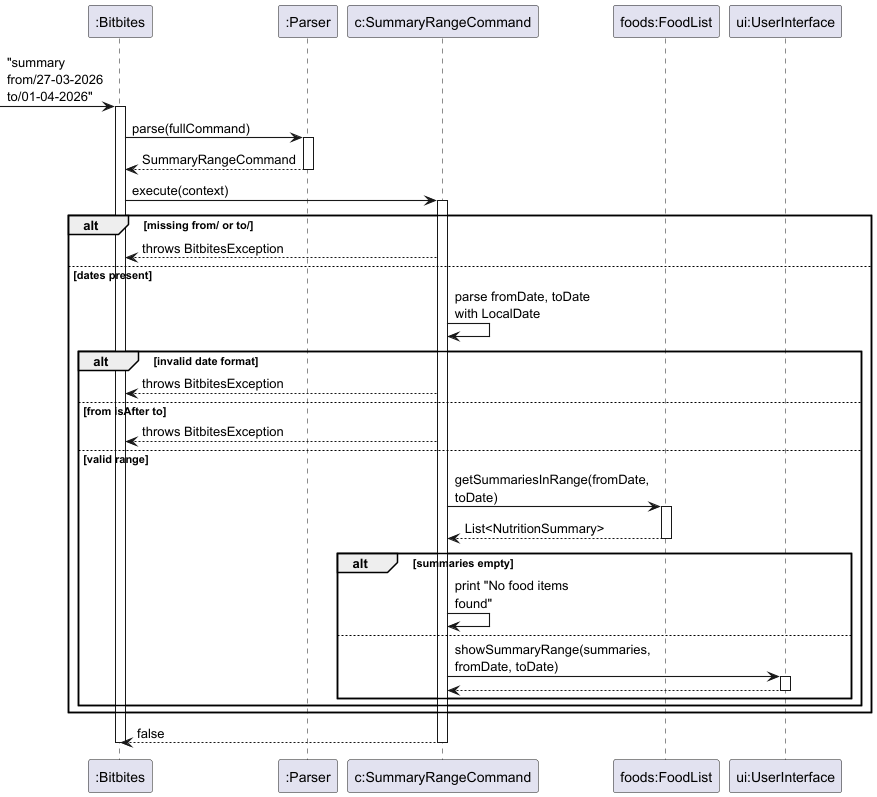

The diagram above was rendered by PlantUML. Its source (embedded in the PNG):
@startuml summary_range
skinparam arrowThickness 1.1
skinparam maxMessageSize 150

participant ":Bitbites" as Bitbites
participant ":Parser" as Parser
participant "c:SummaryRangeCommand" as Cmd
participant "foods:FoodList" as FoodList
participant "ui:UserInterface" as UI

-> Bitbites : "summary from/27-03-2026 to/01-04-2026"
activate Bitbites

Bitbites -> Parser : parse(fullCommand)
activate Parser
Parser --> Bitbites : SummaryRangeCommand
deactivate Parser

Bitbites -> Cmd : execute(context)
activate Cmd

alt missing from/ or to/
    Cmd --> Bitbites : throws BitbitesException
else dates present
    Cmd -> Cmd : parse fromDate, toDate with LocalDate
    alt invalid date format
        Cmd --> Bitbites : throws BitbitesException
    else from isAfter to
        Cmd --> Bitbites : throws BitbitesException
    else valid range
        Cmd -> FoodList : getSummariesInRange(fromDate, toDate)
        activate FoodList
        FoodList --> Cmd : List<NutritionSummary>
        deactivate FoodList

        alt summaries empty
            Cmd -> Cmd : print "No food items found"
        else
            Cmd -> UI : showSummaryRange(summaries, fromDate, toDate)
            activate UI
            UI --> Cmd
            deactivate UI
        end
    end
end

Cmd --> Bitbites : false
deactivate Cmd
deactivate Bitbites
@enduml